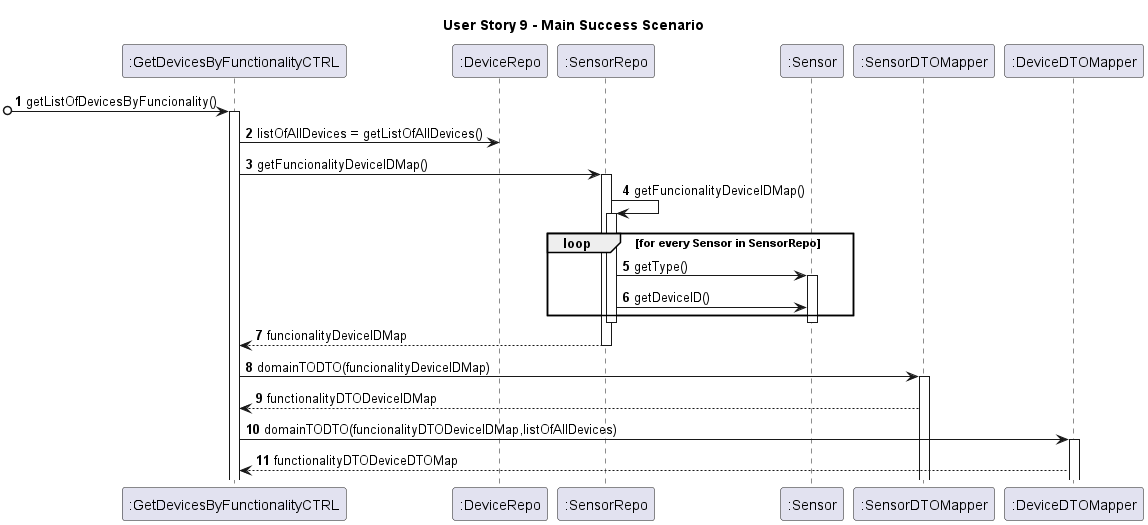

The diagram above was rendered by PlantUML. Its source (embedded in the PNG):
@startuml

title User Story 9 - Main Success Scenario

autonumber

participant ":GetDevicesByFunctionalityCTRL" as C
participant ":DeviceRepo" as DR
participant ":SensorRepo" as SR
participant ":Sensor" as S
participant ":SensorDTOMapper" as SM
participant ":DeviceDTOMapper" as DM

[o-> C : getListOfDevicesByFuncionality()
activate C
C -> DR : listOfAllDevices = getListOfAllDevices()
C -> SR : getFuncionalityDeviceIDMap()
activate SR
SR -> SR : getFuncionalityDeviceIDMap()
activate SR
loop for every Sensor in SensorRepo
SR -> S : getType()
activate S
SR -> S : getDeviceID()
end
deactivate SR
deactivate S
SR --> C : funcionalityDeviceIDMap
deactivate SR
C -> SM : domainTODTO(funcionalityDeviceIDMap)
activate SM
SM --> C : functionalityDTODeviceIDMap
C -> DM : domainTODTO(funcionalityDTODeviceIDMap,listOfAllDevices)
activate DM
DM --> C : functionalityDTODeviceDTOMap

@enduml